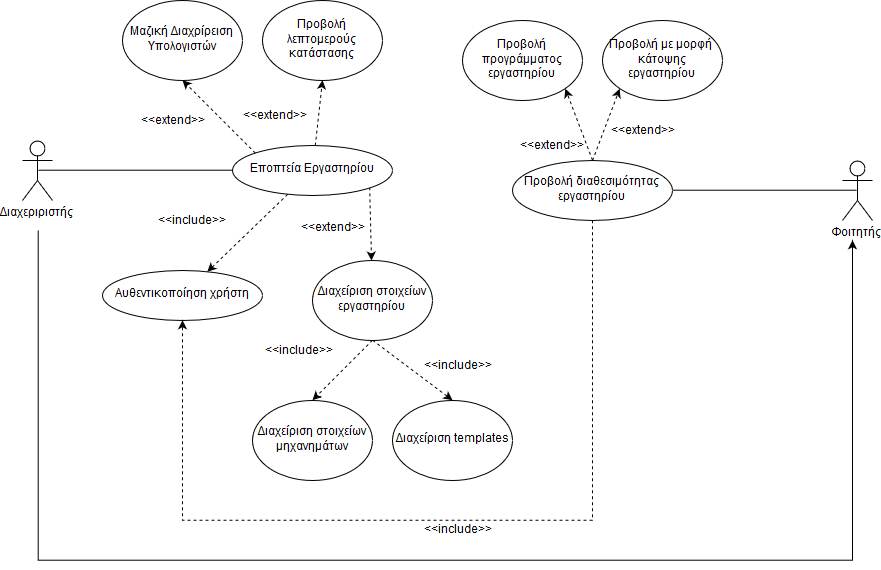

The diagram above was exported from draw.io. Its source (the exported page's mxGraphModel, read from the mxfile embedded in the PNG):
<mxGraphModel dx="2050" dy="656" grid="1" gridSize="10" guides="1" tooltips="1" connect="1" arrows="1" fold="1" page="1" pageScale="1" pageWidth="850" pageHeight="1100" math="0" shadow="0">
  <root>
    <mxCell id="0" />
    <mxCell id="1" parent="0" />
    <mxCell id="OKHlX2hJP6En-g-Xd-9p-1" style="edgeStyle=orthogonalEdgeStyle;rounded=0;orthogonalLoop=1;jettySize=auto;html=1;" edge="1" parent="1">
      <mxGeometry relative="1" as="geometry">
        <mxPoint x="830" y="240" as="targetPoint" />
        <Array as="points">
          <mxPoint x="15" y="560" />
          <mxPoint x="830" y="560" />
        </Array>
        <mxPoint x="15" y="230" as="sourcePoint" />
      </mxGeometry>
    </mxCell>
    <mxCell id="OKHlX2hJP6En-g-Xd-9p-2" style="edgeStyle=none;rounded=0;orthogonalLoop=1;jettySize=auto;html=1;exitX=0.5;exitY=0.5;exitDx=0;exitDy=0;exitPerimeter=0;entryX=0;entryY=0.5;entryDx=0;entryDy=0;endArrow=none;endFill=0;" edge="1" parent="1" source="OKHlX2hJP6En-g-Xd-9p-3" target="OKHlX2hJP6En-g-Xd-9p-23">
      <mxGeometry relative="1" as="geometry" />
    </mxCell>
    <mxCell id="OKHlX2hJP6En-g-Xd-9p-3" value="Διαχεριριστής" style="shape=umlActor;verticalLabelPosition=bottom;labelBackgroundColor=#ffffff;verticalAlign=top;html=1;outlineConnect=0;" vertex="1" parent="1">
      <mxGeometry y="140" width="30" height="60" as="geometry" />
    </mxCell>
    <mxCell id="OKHlX2hJP6En-g-Xd-9p-4" style="edgeStyle=none;rounded=0;orthogonalLoop=1;jettySize=auto;html=1;exitX=0.5;exitY=0.5;exitDx=0;exitDy=0;exitPerimeter=0;entryX=1;entryY=0.5;entryDx=0;entryDy=0;endArrow=none;endFill=0;" edge="1" parent="1" source="OKHlX2hJP6En-g-Xd-9p-6" target="OKHlX2hJP6En-g-Xd-9p-7">
      <mxGeometry relative="1" as="geometry" />
    </mxCell>
    <mxCell id="OKHlX2hJP6En-g-Xd-9p-6" value="Φοιτητής" style="shape=umlActor;verticalLabelPosition=bottom;labelBackgroundColor=#ffffff;verticalAlign=top;html=1;outlineConnect=0;" vertex="1" parent="1">
      <mxGeometry x="820" y="160" width="30" height="60" as="geometry" />
    </mxCell>
    <mxCell id="OKHlX2hJP6En-g-Xd-9p-7" value="Προβολή διαθεσιμότητας εργαστηρίου" style="ellipse;whiteSpace=wrap;html=1;" vertex="1" parent="1">
      <mxGeometry x="490" y="160" width="160" height="60" as="geometry" />
    </mxCell>
    <mxCell id="OKHlX2hJP6En-g-Xd-9p-8" style="rounded=0;orthogonalLoop=1;jettySize=auto;html=1;exitX=0.5;exitY=0;exitDx=0;exitDy=0;endArrow=classic;endFill=1;dashed=1;entryX=1;entryY=1;entryDx=0;entryDy=0;" edge="1" parent="1" source="OKHlX2hJP6En-g-Xd-9p-7" target="OKHlX2hJP6En-g-Xd-9p-10">
      <mxGeometry relative="1" as="geometry">
        <mxPoint x="570" y="88" as="targetPoint" />
      </mxGeometry>
    </mxCell>
    <mxCell id="OKHlX2hJP6En-g-Xd-9p-9" value="&amp;lt;&amp;lt;extend&amp;gt;&amp;gt;" style="text;html=1;resizable=0;points=[];align=center;verticalAlign=middle;labelBackgroundColor=#ffffff;" vertex="1" connectable="0" parent="OKHlX2hJP6En-g-Xd-9p-8">
      <mxGeometry x="-0.4772" y="-2" relative="1" as="geometry">
        <mxPoint x="-35" y="4.5" as="offset" />
      </mxGeometry>
    </mxCell>
    <mxCell id="OKHlX2hJP6En-g-Xd-9p-10" value="Προβολή προγράμματος εργαστηρίου" style="ellipse;whiteSpace=wrap;html=1;" vertex="1" parent="1">
      <mxGeometry x="440" y="20" width="120" height="80" as="geometry" />
    </mxCell>
    <mxCell id="OKHlX2hJP6En-g-Xd-9p-11" style="edgeStyle=none;rounded=0;orthogonalLoop=1;jettySize=auto;html=1;endArrow=classic;endFill=1;dashed=1;entryX=0;entryY=1;entryDx=0;entryDy=0;" edge="1" parent="1" target="OKHlX2hJP6En-g-Xd-9p-13">
      <mxGeometry relative="1" as="geometry">
        <mxPoint x="570" y="160" as="sourcePoint" />
        <mxPoint x="610" y="120" as="targetPoint" />
      </mxGeometry>
    </mxCell>
    <mxCell id="OKHlX2hJP6En-g-Xd-9p-12" value="&amp;lt;&amp;lt;extend&amp;gt;&amp;gt;" style="text;html=1;resizable=0;points=[];align=center;verticalAlign=middle;labelBackgroundColor=#ffffff;" vertex="1" connectable="0" parent="OKHlX2hJP6En-g-Xd-9p-11">
      <mxGeometry x="0.3389" y="-3" relative="1" as="geometry">
        <mxPoint x="29" y="17" as="offset" />
      </mxGeometry>
    </mxCell>
    <mxCell id="OKHlX2hJP6En-g-Xd-9p-13" value="Προβολή με μορφή&amp;nbsp; κάτοψης εργαστηρίου" style="ellipse;whiteSpace=wrap;html=1;" vertex="1" parent="1">
      <mxGeometry x="580" y="20" width="120" height="80" as="geometry" />
    </mxCell>
    <mxCell id="OKHlX2hJP6En-g-Xd-9p-14" style="edgeStyle=none;rounded=0;orthogonalLoop=1;jettySize=auto;html=1;endArrow=classic;endFill=1;dashed=1;" edge="1" parent="1" source="OKHlX2hJP6En-g-Xd-9p-23" target="OKHlX2hJP6En-g-Xd-9p-24">
      <mxGeometry relative="1" as="geometry" />
    </mxCell>
    <mxCell id="OKHlX2hJP6En-g-Xd-9p-15" value="&amp;lt;&amp;lt;include&amp;gt;&amp;gt;" style="text;html=1;resizable=0;points=[];align=center;verticalAlign=middle;labelBackgroundColor=#ffffff;" vertex="1" connectable="0" parent="OKHlX2hJP6En-g-Xd-9p-14">
      <mxGeometry x="-0.68" y="-3" relative="1" as="geometry">
        <mxPoint x="-80" y="16" as="offset" />
      </mxGeometry>
    </mxCell>
    <mxCell id="OKHlX2hJP6En-g-Xd-9p-16" style="edgeStyle=none;rounded=0;orthogonalLoop=1;jettySize=auto;html=1;exitX=0;exitY=0;exitDx=0;exitDy=0;entryX=0.5;entryY=1;entryDx=0;entryDy=0;endArrow=classic;endFill=1;dashed=1;" edge="1" parent="1" source="OKHlX2hJP6En-g-Xd-9p-23" target="OKHlX2hJP6En-g-Xd-9p-25">
      <mxGeometry relative="1" as="geometry" />
    </mxCell>
    <mxCell id="OKHlX2hJP6En-g-Xd-9p-17" value="&amp;lt;&amp;lt;extend&amp;gt;&amp;gt;" style="text;html=1;resizable=0;points=[];align=center;verticalAlign=middle;labelBackgroundColor=#ffffff;" vertex="1" connectable="0" parent="OKHlX2hJP6En-g-Xd-9p-16">
      <mxGeometry x="-0.283" y="-2" relative="1" as="geometry">
        <mxPoint x="-58" y="-4.5" as="offset" />
      </mxGeometry>
    </mxCell>
    <mxCell id="OKHlX2hJP6En-g-Xd-9p-18" style="edgeStyle=none;rounded=0;orthogonalLoop=1;jettySize=auto;html=1;entryX=0.5;entryY=1;entryDx=0;entryDy=0;dashed=1;endArrow=classic;endFill=1;" edge="1" parent="1" source="OKHlX2hJP6En-g-Xd-9p-23" target="OKHlX2hJP6En-g-Xd-9p-26">
      <mxGeometry relative="1" as="geometry" />
    </mxCell>
    <mxCell id="OKHlX2hJP6En-g-Xd-9p-19" style="edgeStyle=none;rounded=0;orthogonalLoop=1;jettySize=auto;html=1;exitX=1;exitY=1;exitDx=0;exitDy=0;endArrow=classic;endFill=1;dashed=1;" edge="1" parent="1" source="OKHlX2hJP6En-g-Xd-9p-23" target="OKHlX2hJP6En-g-Xd-9p-28">
      <mxGeometry relative="1" as="geometry" />
    </mxCell>
    <mxCell id="OKHlX2hJP6En-g-Xd-9p-20" value="&amp;lt;&amp;lt;extend&amp;gt;&amp;gt;" style="text;html=1;resizable=0;points=[];align=center;verticalAlign=middle;labelBackgroundColor=#ffffff;" vertex="1" connectable="0" parent="OKHlX2hJP6En-g-Xd-9p-19">
      <mxGeometry x="0.3622" y="2" relative="1" as="geometry">
        <mxPoint x="-40" y="-9.5" as="offset" />
      </mxGeometry>
    </mxCell>
    <mxCell id="OKHlX2hJP6En-g-Xd-9p-23" value="Εποπτεία Εργαστηρίου" style="ellipse;whiteSpace=wrap;html=1;" vertex="1" parent="1">
      <mxGeometry x="210" y="145" width="160" height="50" as="geometry" />
    </mxCell>
    <mxCell id="OKHlX2hJP6En-g-Xd-9p-24" value="Αυθεντικοποίηση χρήστη" style="ellipse;whiteSpace=wrap;html=1;" vertex="1" parent="1">
      <mxGeometry x="80" y="270" width="160" height="50" as="geometry" />
    </mxCell>
    <mxCell id="OKHlX2hJP6En-g-Xd-9p-25" value="Μαζική Διαχρίρειση Υπολογιστών" style="ellipse;whiteSpace=wrap;html=1;" vertex="1" parent="1">
      <mxGeometry x="100" width="120" height="80" as="geometry" />
    </mxCell>
    <mxCell id="OKHlX2hJP6En-g-Xd-9p-26" value="Προβολή λεπτομερούς κατάστασης" style="ellipse;whiteSpace=wrap;html=1;" vertex="1" parent="1">
      <mxGeometry x="240" width="120" height="80" as="geometry" />
    </mxCell>
    <mxCell id="OKHlX2hJP6En-g-Xd-9p-27" value="&amp;lt;&amp;lt;extend&amp;gt;&amp;gt;" style="text;html=1;resizable=0;points=[];align=center;verticalAlign=middle;labelBackgroundColor=#ffffff;" vertex="1" connectable="0" parent="1">
      <mxGeometry x="310.06166837404453" y="120.09416821707691" as="geometry">
        <mxPoint x="-58" y="-4.5" as="offset" />
      </mxGeometry>
    </mxCell>
    <mxCell id="OKHlX2hJP6En-g-Xd-9p-28" value="&lt;span&gt;Διαχείριση στοιχείων εργαστηρίου&lt;/span&gt;" style="ellipse;whiteSpace=wrap;html=1;" vertex="1" parent="1">
      <mxGeometry x="290" y="260" width="120" height="80" as="geometry" />
    </mxCell>
    <mxCell id="OKHlX2hJP6En-g-Xd-9p-29" style="edgeStyle=none;rounded=0;orthogonalLoop=1;jettySize=auto;html=1;entryX=0.5;entryY=0;entryDx=0;entryDy=0;dashed=1;endArrow=classic;endFill=1;exitX=0.5;exitY=1;exitDx=0;exitDy=0;" edge="1" parent="1" source="OKHlX2hJP6En-g-Xd-9p-28" target="OKHlX2hJP6En-g-Xd-9p-31">
      <mxGeometry relative="1" as="geometry">
        <mxPoint x="280" y="350" as="sourcePoint" />
      </mxGeometry>
    </mxCell>
    <mxCell id="OKHlX2hJP6En-g-Xd-9p-30" value="&amp;lt;&amp;lt;include&amp;gt;&amp;gt;" style="text;html=1;resizable=0;points=[];align=center;verticalAlign=middle;labelBackgroundColor=#ffffff;" vertex="1" connectable="0" parent="OKHlX2hJP6En-g-Xd-9p-29">
      <mxGeometry x="-0.3" y="-1" relative="1" as="geometry">
        <mxPoint x="-52" y="-9.5" as="offset" />
      </mxGeometry>
    </mxCell>
    <mxCell id="OKHlX2hJP6En-g-Xd-9p-31" value="Διαχείριση στοιχείων μηχανημάτων" style="ellipse;whiteSpace=wrap;html=1;" vertex="1" parent="1">
      <mxGeometry x="230" y="400" width="120" height="80" as="geometry" />
    </mxCell>
    <mxCell id="OKHlX2hJP6En-g-Xd-9p-32" style="edgeStyle=none;rounded=0;orthogonalLoop=1;jettySize=auto;html=1;exitX=0.5;exitY=1;exitDx=0;exitDy=0;dashed=1;endArrow=classic;endFill=1;entryX=0.5;entryY=0;entryDx=0;entryDy=0;" edge="1" parent="1" source="OKHlX2hJP6En-g-Xd-9p-28" target="OKHlX2hJP6En-g-Xd-9p-33">
      <mxGeometry relative="1" as="geometry">
        <mxPoint x="370" y="380" as="targetPoint" />
      </mxGeometry>
    </mxCell>
    <mxCell id="OKHlX2hJP6En-g-Xd-9p-33" value="Διαχείριση templates" style="ellipse;whiteSpace=wrap;html=1;" vertex="1" parent="1">
      <mxGeometry x="370" y="400" width="120" height="80" as="geometry" />
    </mxCell>
    <mxCell id="OKHlX2hJP6En-g-Xd-9p-34" value="&amp;lt;&amp;lt;include&amp;gt;&amp;gt;" style="text;html=1;resizable=0;points=[];autosize=1;align=left;verticalAlign=top;spacingTop=-4;" vertex="1" parent="1">
      <mxGeometry x="400" y="357" width="80" height="20" as="geometry" />
    </mxCell>
    <mxCell id="OKHlX2hJP6En-g-Xd-9p-36" style="edgeStyle=orthogonalEdgeStyle;rounded=0;orthogonalLoop=1;jettySize=auto;html=1;entryX=0.5;entryY=1;entryDx=0;entryDy=0;endArrow=classic;endFill=1;dashed=1;exitX=0.5;exitY=1;exitDx=0;exitDy=0;" edge="1" parent="1" source="OKHlX2hJP6En-g-Xd-9p-7" target="OKHlX2hJP6En-g-Xd-9p-24">
      <mxGeometry relative="1" as="geometry">
        <Array as="points">
          <mxPoint x="570" y="520" />
          <mxPoint x="160" y="520" />
        </Array>
        <mxPoint x="640" y="210" as="sourcePoint" />
      </mxGeometry>
    </mxCell>
    <mxCell id="OKHlX2hJP6En-g-Xd-9p-37" value="&amp;lt;&amp;lt;include&amp;gt;&amp;gt;" style="text;html=1;resizable=0;points=[];align=center;verticalAlign=middle;labelBackgroundColor=#ffffff;" vertex="1" connectable="0" parent="OKHlX2hJP6En-g-Xd-9p-36">
      <mxGeometry x="-0.0461" y="4" relative="1" as="geometry">
        <mxPoint y="6" as="offset" />
      </mxGeometry>
    </mxCell>
  </root>
</mxGraphModel>